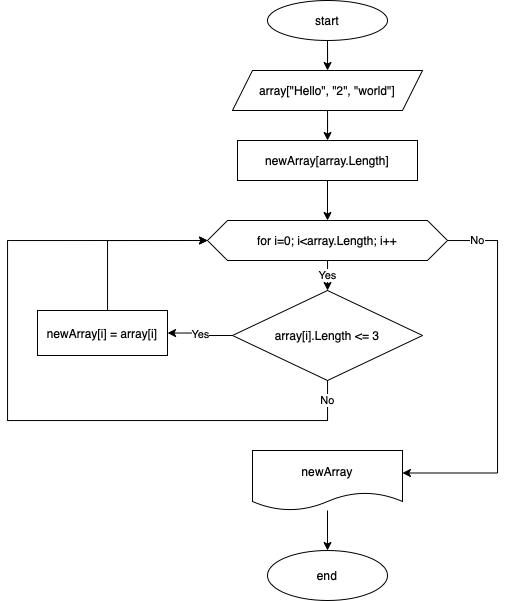

The diagram above was exported from draw.io. Its source (the exported page's mxGraphModel, read from the mxfile embedded in the PNG):
<mxGraphModel dx="977" dy="577" grid="1" gridSize="10" guides="1" tooltips="1" connect="1" arrows="1" fold="1" page="1" pageScale="1" pageWidth="827" pageHeight="1169" math="0" shadow="0">
  <root>
    <mxCell id="0" />
    <mxCell id="1" parent="0" />
    <mxCell id="LAkHf-NhcmasNgIMbGBi-3" value="" style="edgeStyle=orthogonalEdgeStyle;rounded=0;orthogonalLoop=1;jettySize=auto;html=1;" edge="1" parent="1" source="LAkHf-NhcmasNgIMbGBi-1" target="LAkHf-NhcmasNgIMbGBi-2">
      <mxGeometry relative="1" as="geometry" />
    </mxCell>
    <mxCell id="LAkHf-NhcmasNgIMbGBi-1" value="start" style="ellipse;whiteSpace=wrap;html=1;" vertex="1" parent="1">
      <mxGeometry x="350" y="20" width="120" height="40" as="geometry" />
    </mxCell>
    <mxCell id="LAkHf-NhcmasNgIMbGBi-5" value="" style="edgeStyle=orthogonalEdgeStyle;rounded=0;orthogonalLoop=1;jettySize=auto;html=1;" edge="1" parent="1" source="LAkHf-NhcmasNgIMbGBi-2" target="LAkHf-NhcmasNgIMbGBi-4">
      <mxGeometry relative="1" as="geometry" />
    </mxCell>
    <mxCell id="LAkHf-NhcmasNgIMbGBi-2" value="array[&quot;Hello&quot;, &quot;2&quot;, &quot;world&quot;]" style="shape=parallelogram;perimeter=parallelogramPerimeter;whiteSpace=wrap;html=1;fixedSize=1;" vertex="1" parent="1">
      <mxGeometry x="315" y="90" width="190" height="40" as="geometry" />
    </mxCell>
    <mxCell id="LAkHf-NhcmasNgIMbGBi-15" value="" style="edgeStyle=orthogonalEdgeStyle;rounded=0;orthogonalLoop=1;jettySize=auto;html=1;" edge="1" parent="1" source="LAkHf-NhcmasNgIMbGBi-4" target="LAkHf-NhcmasNgIMbGBi-14">
      <mxGeometry relative="1" as="geometry" />
    </mxCell>
    <mxCell id="LAkHf-NhcmasNgIMbGBi-4" value="newArray[array.Length]" style="whiteSpace=wrap;html=1;" vertex="1" parent="1">
      <mxGeometry x="320" y="160" width="180" height="40" as="geometry" />
    </mxCell>
    <mxCell id="LAkHf-NhcmasNgIMbGBi-20" value="Yes" style="edgeStyle=orthogonalEdgeStyle;rounded=0;orthogonalLoop=1;jettySize=auto;html=1;" edge="1" parent="1" source="LAkHf-NhcmasNgIMbGBi-7" target="LAkHf-NhcmasNgIMbGBi-19">
      <mxGeometry relative="1" as="geometry" />
    </mxCell>
    <mxCell id="LAkHf-NhcmasNgIMbGBi-22" value="No" style="edgeStyle=orthogonalEdgeStyle;rounded=0;orthogonalLoop=1;jettySize=auto;html=1;entryX=0;entryY=0.5;entryDx=0;entryDy=0;" edge="1" parent="1" source="LAkHf-NhcmasNgIMbGBi-7" target="LAkHf-NhcmasNgIMbGBi-14">
      <mxGeometry x="-0.9459" relative="1" as="geometry">
        <mxPoint x="410" y="530" as="targetPoint" />
        <Array as="points">
          <mxPoint x="410" y="440" />
          <mxPoint x="90" y="440" />
          <mxPoint x="90" y="260" />
        </Array>
        <mxPoint as="offset" />
      </mxGeometry>
    </mxCell>
    <mxCell id="LAkHf-NhcmasNgIMbGBi-7" value="array[i].Length &amp;lt;= 3" style="rhombus;whiteSpace=wrap;html=1;" vertex="1" parent="1">
      <mxGeometry x="315" y="310" width="190" height="90" as="geometry" />
    </mxCell>
    <mxCell id="LAkHf-NhcmasNgIMbGBi-16" value="Yes" style="edgeStyle=orthogonalEdgeStyle;rounded=0;orthogonalLoop=1;jettySize=auto;html=1;" edge="1" parent="1" source="LAkHf-NhcmasNgIMbGBi-14" target="LAkHf-NhcmasNgIMbGBi-7">
      <mxGeometry relative="1" as="geometry" />
    </mxCell>
    <mxCell id="LAkHf-NhcmasNgIMbGBi-18" value="No" style="edgeStyle=orthogonalEdgeStyle;rounded=0;orthogonalLoop=1;jettySize=auto;html=1;entryX=0.999;entryY=0.375;entryDx=0;entryDy=0;entryPerimeter=0;" edge="1" parent="1" source="LAkHf-NhcmasNgIMbGBi-14" target="LAkHf-NhcmasNgIMbGBi-17">
      <mxGeometry x="-0.8409" relative="1" as="geometry">
        <Array as="points">
          <mxPoint x="580" y="260" />
          <mxPoint x="580" y="493" />
        </Array>
        <mxPoint as="offset" />
      </mxGeometry>
    </mxCell>
    <mxCell id="LAkHf-NhcmasNgIMbGBi-14" value="for i=0; i&amp;lt;array.Length; i++" style="shape=hexagon;perimeter=hexagonPerimeter2;whiteSpace=wrap;html=1;fixedSize=1;" vertex="1" parent="1">
      <mxGeometry x="290" y="240" width="240" height="40" as="geometry" />
    </mxCell>
    <mxCell id="LAkHf-NhcmasNgIMbGBi-27" value="" style="edgeStyle=orthogonalEdgeStyle;rounded=0;orthogonalLoop=1;jettySize=auto;html=1;" edge="1" parent="1" source="LAkHf-NhcmasNgIMbGBi-17" target="LAkHf-NhcmasNgIMbGBi-26">
      <mxGeometry relative="1" as="geometry" />
    </mxCell>
    <mxCell id="LAkHf-NhcmasNgIMbGBi-17" value="newArray" style="shape=document;whiteSpace=wrap;html=1;boundedLbl=1;" vertex="1" parent="1">
      <mxGeometry x="335" y="470" width="150" height="60" as="geometry" />
    </mxCell>
    <mxCell id="LAkHf-NhcmasNgIMbGBi-23" style="edgeStyle=orthogonalEdgeStyle;rounded=0;orthogonalLoop=1;jettySize=auto;html=1;entryX=0;entryY=0.5;entryDx=0;entryDy=0;" edge="1" parent="1" source="LAkHf-NhcmasNgIMbGBi-19" target="LAkHf-NhcmasNgIMbGBi-14">
      <mxGeometry x="0.09" y="30" relative="1" as="geometry">
        <Array as="points">
          <mxPoint x="190" y="260" />
        </Array>
        <mxPoint as="offset" />
      </mxGeometry>
    </mxCell>
    <mxCell id="LAkHf-NhcmasNgIMbGBi-19" value="newArray[i] = array[i]" style="whiteSpace=wrap;html=1;" vertex="1" parent="1">
      <mxGeometry x="120" y="330" width="130" height="45" as="geometry" />
    </mxCell>
    <mxCell id="LAkHf-NhcmasNgIMbGBi-26" value="end" style="ellipse;whiteSpace=wrap;html=1;" vertex="1" parent="1">
      <mxGeometry x="350" y="570" width="120" height="50" as="geometry" />
    </mxCell>
  </root>
</mxGraphModel>